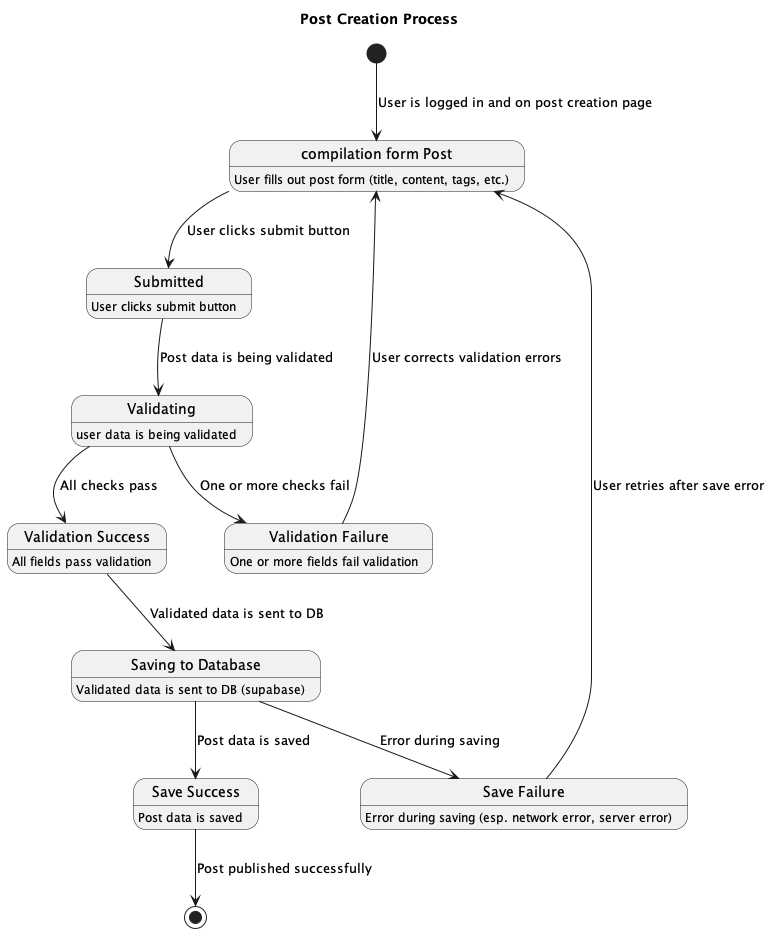

The diagram above was rendered by PlantUML. Its source (embedded in the PNG):
@startuml
title Post Creation Process

[*] --> start : User is logged in and on post creation page

state "compilation form Post" as start
start: User fills out post form (title, content, tags, etc.)

state "Submitted" as submitted
submitted: User clicks submit button

state "Validating" as validating
validating: user data is being validated

state "Validation Success" as validation_success
validation_success: All fields pass validation

state "Validation Failure" as validation_failure
validation_failure: One or more fields fail validation

state "Saving to Database" as saving
saving: Validated data is sent to DB (supabase)

state "Save Success" as save_success
save_success: Post data is saved

state "Save Failure" as save_failure
save_failure: Error during saving (esp. network error, server error)


start --> submitted : User clicks submit button
submitted --> validating : Post data is being validated
validating --> validation_success : All checks pass
validating --> validation_failure : One or more checks fail
validation_success --> saving : Validated data is sent to DB
validation_failure --> start : User corrects validation errors
saving --> save_success : Post data is saved
saving --> save_failure : Error during saving
save_failure --> start : User retries after save error

save_success --> [*] : Post published successfully
@enduml